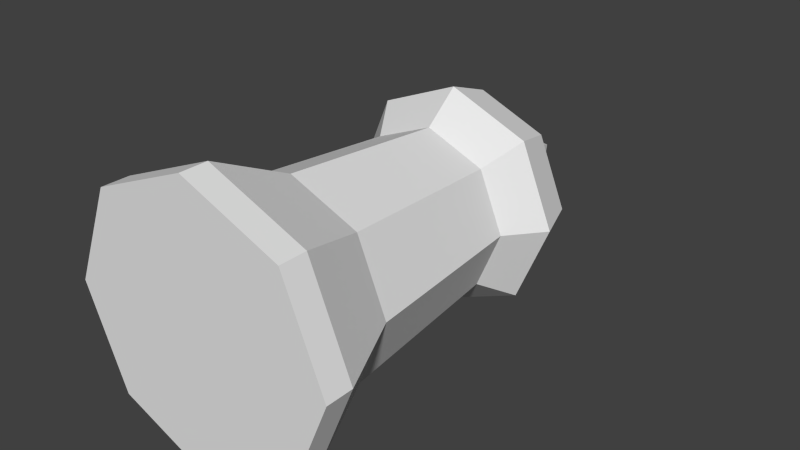 # Source: player.blend  (saved by Blender 2.73.0; exported with 4.5.12 LTS)
import bpy
from mathutils import Matrix  # noqa: F401  (used for matrix-valued properties, if any)

bpy.ops.wm.read_factory_settings(use_empty=True)
scene = bpy.context.scene
scene.name = 'Scene'

# ---- collections
col_collection_1 = bpy.data.collections.new('Collection 1'); scene.collection.children.link(col_collection_1)

# ---- world
world_world = bpy.data.worlds.new('World'); scene.world = world_world
world_world.color = (0.05088, 0.05088, 0.05088)
world_world.use_sun_shadow = False
world_world.sun_shadow_jitter_overblur = 0.0
world_world.cycles.sampling_method = 'MANUAL'
world_world.cycles.sample_map_resolution = 256

# ---- meshes
me_cylinder = bpy.data.meshes.new('Cylinder')
me_cylinder.from_pydata([(-3.553e-15, -6.628e-05, 0.5251), (-3.553e-15, 0.1999, 0.5251), (0.7071, -6.628e-05, 0.818), (0.7071, 0.1999, 0.818), (1.0, -6.64e-05, 1.525), (1.0, 0.1999, 1.525), (0.7071, -6.64e-05, 2.232), (0.7071, 0.1999, 2.232), (-8.742e-08, -6.64e-05, 2.525), (-8.742e-08, 0.1999, 2.525), (-0.7071, -6.64e-05, 2.232), (-0.7071, 0.1999, 2.232), (-1.0, -6.64e-05, 1.525), (-1.0, 0.1999, 1.525), (-0.7071, -6.64e-05, 0.818), (-0.7071, 0.1999, 0.818), (-2.112e-09, 0.7965, 0.8086), (0.5066, 0.7965, 1.018), (0.7165, 0.7965, 1.525), (0.5066, 0.7965, 2.032), (-6.475e-08, 0.7965, 2.242), (-0.5066, 0.7965, 2.032), (-0.7165, 0.7965, 1.525), (-0.5066, 0.7965, 1.018), (-4.113e-09, 2.076, 0.9207), (0.4274, 2.076, 1.098), (0.6044, 2.076, 1.525), (0.4274, 2.076, 1.952), (-5.695e-08, 2.076, 2.129), (-0.4274, 2.076, 1.952), (-0.6044, 2.076, 1.525), (-0.4274, 2.076, 1.098), (-5.55e-09, 2.334, 0.7095), (0.5767, 2.334, 0.9484), (0.8156, 2.334, 1.525), (0.5767, 2.334, 2.102), (-7.685e-08, 2.334, 2.341), (-0.5767, 2.334, 2.102), (-0.8156, 2.334, 1.525), (-0.5767, 2.334, 0.9484), (-7.156e-08, 2.672, 0.828), (0.4929, 2.672, 1.032), (0.6971, 2.672, 1.525), (0.4929, 2.672, 2.018), (-1.325e-07, 2.672, 2.222), (-0.4929, 2.672, 2.018), (-0.6971, 2.672, 1.525), (-0.4929, 2.672, 1.032), (-9.538e-08, 3.055, 1.241), (0.2008, 3.055, 1.324), (0.284, 3.055, 1.525), (0.2008, 3.055, 1.726), (-1.202e-07, 3.055, 1.809), (-0.2008, 3.055, 1.726), (-0.284, 3.055, 1.525), (-0.2008, 3.055, 1.324), (-1.006e-07, 3.555, 1.525)], [], [(0, 1, 3, 2), (2, 3, 5, 4), (4, 5, 7, 6), (6, 7, 9, 8), (8, 9, 11, 10), (10, 11, 13, 12), (1, 15, 23, 16), (14, 15, 1, 0), (12, 13, 15, 14), (0, 2, 4, 6, 8, 10, 12, 14), (16, 23, 31, 24), (15, 13, 22, 23), (13, 11, 21, 22), (11, 9, 20, 21), (9, 7, 19, 20), (7, 5, 18, 19), (5, 3, 17, 18), (3, 1, 16, 17), (24, 31, 39, 32), (23, 22, 30, 31), (22, 21, 29, 30), (21, 20, 28, 29), (20, 19, 27, 28), (19, 18, 26, 27), (18, 17, 25, 26), (17, 16, 24, 25), (32, 39, 47, 40), (31, 30, 38, 39), (30, 29, 37, 38), (29, 28, 36, 37), (28, 27, 35, 36), (27, 26, 34, 35), (26, 25, 33, 34), (25, 24, 32, 33), (40, 47, 55, 48), (39, 38, 46, 47), (38, 37, 45, 46), (37, 36, 44, 45), (36, 35, 43, 44), (35, 34, 42, 43), (34, 33, 41, 42), (33, 32, 40, 41), (47, 46, 54, 55), (46, 45, 53, 54), (45, 44, 52, 53), (44, 43, 51, 52), (43, 42, 50, 51), (42, 41, 49, 50), (41, 40, 48, 49), (48, 55, 56), (55, 54, 56), (54, 53, 56), (53, 52, 56), (52, 51, 56), (51, 50, 56), (50, 49, 56), (49, 48, 56)])
me_cylinder.use_remesh_preserve_volume = False
me_cylinder.use_remesh_preserve_attributes = False
me_cylinder.use_mirror_vertex_groups = False
me_cylinder.update()

# ---- objects
ob_cylinder = bpy.data.objects.new('Cylinder', me_cylinder)

# ---- transforms, parenting, visibility, modifiers, constraints
ob_cylinder.location = (0.0, 0.0, 0.0)
ob_cylinder.lineart.crease_threshold = 0.0

# ---- collection membership
col_collection_1.objects.link(ob_cylinder)

# ---- scene / render settings (as saved in the file)
scene.frame_start = 1; scene.frame_end = 250; scene.frame_set(1)
scene.render.engine = 'BLENDER_EEVEE_NEXT'
scene.render.resolution_percentage = 50
scene.render.dither_intensity = 0.0
scene.cycles.use_denoising = False
scene.cycles.samples = 10
scene.cycles.sampling_pattern = 'TABULATED_SOBOL'
scene.cycles.light_sampling_threshold = 0.0
scene.cycles.use_adaptive_sampling = False
scene.cycles.use_light_tree = False
scene.cycles.blur_glossy = 0.0
scene.cycles.pixel_filter_type = 'GAUSSIAN'
scene.cycles.sample_clamp_indirect = 0.0
scene.view_settings.view_transform = 'Standard'
bpy.context.view_layer.update()

# ---- added for rendering (the .blend has no active camera and no usable light): camera, sun
cam_auto = bpy.data.cameras.new('AutoCamera')
cam_auto.lens = 50.0
cam_auto.sensor_width = 36.0
cam_auto.clip_end = 1000.0
ob_auto_camera = bpy.data.objects.new('AutoCamera', cam_auto)
scene.collection.objects.link(ob_auto_camera)
ob_auto_camera.location = (4.20345, -3.26654, 4.88782)
ob_auto_camera.rotation_euler = (1.09748, -7.21219e-08, 0.694738)
scene.camera = ob_auto_camera
light_auto_sun = bpy.data.lights.new('AutoSun', 'SUN')
light_auto_sun.energy = 3.0
light_auto_sun.angle = 0.0523599
ob_auto_sun = bpy.data.objects.new('AutoSun', light_auto_sun)
scene.collection.objects.link(ob_auto_sun)
ob_auto_sun.rotation_euler = (0.872665, 0.174533, 0.523599)
bpy.context.view_layer.update()
